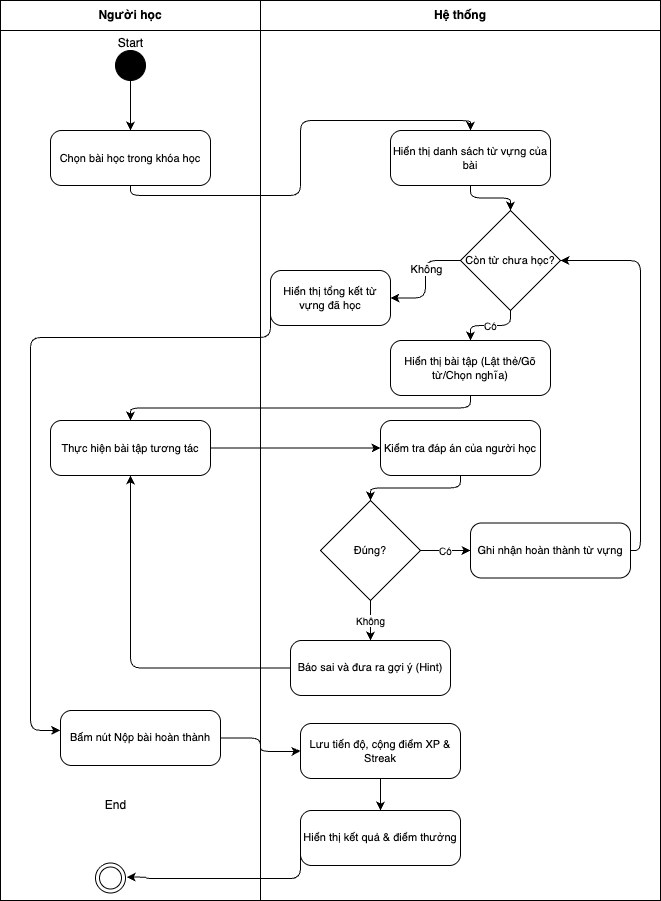

The diagram above was exported from draw.io. Its source (the exported page's mxGraphModel, read from the mxfile embedded in the PNG):
<mxGraphModel dx="834" dy="709" grid="1" gridSize="10" guides="1" tooltips="1" connect="1" arrows="1" fold="1" page="1" pageScale="1" pageWidth="800" pageHeight="1600" math="0" shadow="0">
  <root>
    <mxCell id="0" />
    <mxCell id="1" parent="0" />
    <mxCell id="lane_0" value="Người học" style="swimlane;whiteSpace=wrap;html=1;fillColor=none;strokeColor=#000000;startSize=30;fontStyle=1;fontColor=#000000;fontSize=12;" parent="1" vertex="1">
      <mxGeometry x="50" y="50" width="260" height="900" as="geometry" />
    </mxCell>
    <mxCell id="End" value="" style="ellipse;html=1;shape=endState;fillColor=none;strokeColor=#000000;" parent="lane_0" vertex="1">
      <mxGeometry x="95" y="862.5" width="30" height="30" as="geometry" />
    </mxCell>
    <mxCell id="DoEx" value="Thực hiện bài tập tương tác" style="rounded=1;whiteSpace=wrap;html=1;fillColor=#ffffff;strokeColor=#000000;fontColor=#000000;fontSize=11;arcSize=20;" parent="lane_0" vertex="1">
      <mxGeometry x="50" y="420" width="160" height="55" as="geometry" />
    </mxCell>
    <mxCell id="ClickSubmit" value="Bấm nút Nộp bài hoàn thành" style="rounded=1;whiteSpace=wrap;html=1;fillColor=#ffffff;strokeColor=#000000;fontColor=#000000;fontSize=11;arcSize=20;" parent="lane_0" vertex="1">
      <mxGeometry x="60" y="710" width="160" height="55" as="geometry" />
    </mxCell>
    <mxCell id="6" value="Start" style="text;html=1;align=center;verticalAlign=middle;resizable=0;points=[];autosize=1;strokeColor=none;fillColor=none;" vertex="1" parent="lane_0">
      <mxGeometry x="105" y="28" width="50" height="30" as="geometry" />
    </mxCell>
    <mxCell id="7" value="End" style="text;html=1;align=center;verticalAlign=middle;resizable=0;points=[];autosize=1;strokeColor=none;fillColor=none;" vertex="1" parent="lane_0">
      <mxGeometry x="95" y="790" width="40" height="30" as="geometry" />
    </mxCell>
    <mxCell id="lane_1" value="Hệ thống" style="swimlane;whiteSpace=wrap;html=1;fillColor=none;strokeColor=#000000;startSize=30;fontStyle=1;fontColor=#000000;fontSize=12;" parent="1" vertex="1">
      <mxGeometry x="310" y="50" width="400" height="900" as="geometry" />
    </mxCell>
    <mxCell id="RenderEx" value="Hiển thị bài tập (Lật thẻ/Gõ từ/Chọn nghĩa)" style="rounded=1;whiteSpace=wrap;html=1;fillColor=#ffffff;strokeColor=#000000;fontColor=#000000;fontSize=11;arcSize=20;" parent="lane_1" vertex="1">
      <mxGeometry x="130" y="340" width="160" height="55" as="geometry" />
    </mxCell>
    <mxCell id="VerifyAnswer" value="Kiểm tra đáp án của người học" style="rounded=1;whiteSpace=wrap;html=1;fillColor=#ffffff;strokeColor=#000000;fontColor=#000000;fontSize=11;arcSize=20;" parent="lane_1" vertex="1">
      <mxGeometry x="120" y="420" width="160" height="55" as="geometry" />
    </mxCell>
    <mxCell id="10" style="edgeStyle=orthogonalEdgeStyle;html=1;exitX=0;exitY=0.5;exitDx=0;exitDy=0;entryX=1;entryY=0.5;entryDx=0;entryDy=0;" edge="1" parent="lane_1" source="WordLoop" target="9">
      <mxGeometry relative="1" as="geometry" />
    </mxCell>
    <mxCell id="11" value="Không" style="edgeLabel;html=1;align=center;verticalAlign=middle;resizable=0;points=[];" vertex="1" connectable="0" parent="10">
      <mxGeometry x="-0.2" relative="1" as="geometry">
        <mxPoint as="offset" />
      </mxGeometry>
    </mxCell>
    <mxCell id="WordLoop" value="Còn từ chưa học?" style="rhombus;whiteSpace=wrap;html=1;fillColor=#ffffff;strokeColor=#000000;fontColor=#000000;fontSize=11;" parent="lane_1" vertex="1">
      <mxGeometry x="200" y="210" width="100" height="100" as="geometry" />
    </mxCell>
    <mxCell id="e4" value="Có" style="edgeStyle=orthogonalEdgeStyle;rounded=1;html=1;exitX=0.5;exitY=1;entryX=0.5;entryY=0;strokeColor=#000000;fontColor=#000000;fontSize=10;" parent="lane_1" source="WordLoop" target="RenderEx" edge="1">
      <mxGeometry relative="1" as="geometry" />
    </mxCell>
    <mxCell id="ShowHint" value="Báo sai và đưa ra gợi ý (Hint)" style="rounded=1;whiteSpace=wrap;html=1;fillColor=#ffffff;strokeColor=#000000;fontColor=#000000;fontSize=11;arcSize=20;" parent="lane_1" vertex="1">
      <mxGeometry x="30" y="640" width="160" height="55" as="geometry" />
    </mxCell>
    <mxCell id="DecCorrect" value="Đúng?" style="rhombus;whiteSpace=wrap;html=1;fillColor=#ffffff;strokeColor=#000000;fontColor=#000000;fontSize=11;" parent="lane_1" vertex="1">
      <mxGeometry x="60" y="500" width="100" height="100" as="geometry" />
    </mxCell>
    <mxCell id="e7" style="edgeStyle=orthogonalEdgeStyle;rounded=1;html=1;exitX=0.5;exitY=1;entryX=0.5;entryY=0;strokeColor=#000000;fontColor=#000000;fontSize=10;" parent="lane_1" source="VerifyAnswer" target="DecCorrect" edge="1">
      <mxGeometry relative="1" as="geometry" />
    </mxCell>
    <mxCell id="e8" value="Không" style="edgeStyle=orthogonalEdgeStyle;rounded=1;html=1;exitX=0.5;exitY=1;entryX=0.5;entryY=0;strokeColor=#000000;fontColor=#000000;fontSize=10;" parent="lane_1" source="DecCorrect" target="ShowHint" edge="1">
      <mxGeometry relative="1" as="geometry" />
    </mxCell>
    <mxCell id="3" value="" style="edgeStyle=orthogonalEdgeStyle;rounded=1;html=1;exitX=0.5;exitY=1;entryX=0.5;entryY=0;strokeColor=#000000;fontColor=#000000;fontSize=10;" edge="1" parent="lane_1" source="VerifyAnswer" target="DecCorrect">
      <mxGeometry relative="1" as="geometry">
        <mxPoint x="185" y="515" as="sourcePoint" />
        <mxPoint x="-130" y="910" as="targetPoint" />
      </mxGeometry>
    </mxCell>
    <mxCell id="SuccessScreen" value="Hiển thị kết quả &amp; điểm thưởng" style="rounded=1;whiteSpace=wrap;html=1;fillColor=#ffffff;strokeColor=#000000;fontColor=#000000;fontSize=11;arcSize=20;" parent="lane_1" vertex="1">
      <mxGeometry x="40" y="810" width="160" height="55" as="geometry" />
    </mxCell>
    <mxCell id="SaveProgress" value="Lưu tiến độ, cộng điểm XP &amp; Streak" style="rounded=1;whiteSpace=wrap;html=1;fillColor=#ffffff;strokeColor=#000000;fontColor=#000000;fontSize=11;arcSize=20;" parent="lane_1" vertex="1">
      <mxGeometry x="40" y="723" width="160" height="55" as="geometry" />
    </mxCell>
    <mxCell id="e14" style="edgeStyle=orthogonalEdgeStyle;rounded=1;html=1;exitX=0.5;exitY=1;entryX=0.5;entryY=0;strokeColor=#000000;fontColor=#000000;fontSize=10;" parent="lane_1" source="SaveProgress" target="SuccessScreen" edge="1">
      <mxGeometry relative="1" as="geometry" />
    </mxCell>
    <mxCell id="MarkWordDone" value="Ghi nhận hoàn thành từ vựng" style="rounded=1;whiteSpace=wrap;html=1;fillColor=#ffffff;strokeColor=#000000;fontColor=#000000;fontSize=11;arcSize=20;" parent="lane_1" vertex="1">
      <mxGeometry x="210" y="522.5" width="160" height="55" as="geometry" />
    </mxCell>
    <mxCell id="e10" value="Có" style="edgeStyle=orthogonalEdgeStyle;rounded=1;html=1;exitX=1;exitY=0.5;entryX=0;entryY=0.5;strokeColor=#000000;fontColor=#000000;fontSize=10;exitDx=0;exitDy=0;entryDx=0;entryDy=0;" parent="lane_1" source="DecCorrect" target="MarkWordDone" edge="1">
      <mxGeometry relative="1" as="geometry">
        <Array as="points" />
      </mxGeometry>
    </mxCell>
    <mxCell id="e11" style="edgeStyle=orthogonalEdgeStyle;rounded=1;html=1;exitX=1;exitY=0.5;entryX=1;entryY=0.5;strokeColor=#000000;fontColor=#000000;fontSize=10;" parent="lane_1" source="MarkWordDone" target="WordLoop" edge="1">
      <mxGeometry relative="1" as="geometry">
        <Array as="points">
          <mxPoint x="380" y="550" />
          <mxPoint x="380" y="260" />
        </Array>
      </mxGeometry>
    </mxCell>
    <mxCell id="GetWords" value="Hiển thị danh sách từ vựng của bài" style="rounded=1;whiteSpace=wrap;html=1;fillColor=#ffffff;strokeColor=#000000;fontColor=#000000;fontSize=11;arcSize=20;" parent="lane_1" vertex="1">
      <mxGeometry x="130" y="130" width="160" height="55" as="geometry" />
    </mxCell>
    <mxCell id="e3" style="edgeStyle=orthogonalEdgeStyle;rounded=1;html=1;exitX=0.5;exitY=1;entryX=0.5;entryY=0;strokeColor=#000000;fontColor=#000000;fontSize=10;" parent="lane_1" source="GetWords" target="WordLoop" edge="1">
      <mxGeometry relative="1" as="geometry" />
    </mxCell>
    <mxCell id="9" value="Hiển thị tổng kết từ vựng đã học" style="rounded=1;whiteSpace=wrap;html=1;fillColor=#ffffff;strokeColor=#000000;fontColor=#000000;fontSize=11;arcSize=20;" vertex="1" parent="lane_1">
      <mxGeometry x="10" y="270" width="120" height="55" as="geometry" />
    </mxCell>
    <mxCell id="Start" value="" style="ellipse;html=1;fillColor=#000000;strokeColor=#000000;" parent="1" vertex="1">
      <mxGeometry x="165" y="100" width="30" height="30" as="geometry" />
    </mxCell>
    <mxCell id="OpenLesson" value="Chọn bài học trong khóa học" style="rounded=1;whiteSpace=wrap;html=1;fillColor=#ffffff;strokeColor=#000000;fontColor=#000000;fontSize=11;arcSize=20;" parent="1" vertex="1">
      <mxGeometry x="100" y="180" width="160" height="55" as="geometry" />
    </mxCell>
    <mxCell id="e1" style="edgeStyle=orthogonalEdgeStyle;rounded=1;html=1;exitX=0.5;exitY=1;entryX=0.5;entryY=0;strokeColor=#000000;fontColor=#000000;fontSize=10;" parent="1" source="Start" target="OpenLesson" edge="1">
      <mxGeometry relative="1" as="geometry" />
    </mxCell>
    <mxCell id="e2" style="edgeStyle=orthogonalEdgeStyle;rounded=1;html=1;exitX=0.5;exitY=1;entryX=0.5;entryY=0;strokeColor=#000000;fontColor=#000000;fontSize=10;" parent="1" source="OpenLesson" target="GetWords" edge="1">
      <mxGeometry relative="1" as="geometry" />
    </mxCell>
    <mxCell id="e5" style="edgeStyle=orthogonalEdgeStyle;rounded=1;html=1;exitX=0.5;exitY=1;entryX=0.5;entryY=0;strokeColor=#000000;fontColor=#000000;fontSize=10;" parent="1" source="RenderEx" target="DoEx" edge="1">
      <mxGeometry relative="1" as="geometry" />
    </mxCell>
    <mxCell id="e6" style="edgeStyle=orthogonalEdgeStyle;rounded=1;html=1;exitX=1;exitY=0.5;entryX=0;entryY=0.5;strokeColor=#000000;fontColor=#000000;fontSize=10;entryDx=0;entryDy=0;exitDx=0;exitDy=0;" parent="1" source="DoEx" target="VerifyAnswer" edge="1">
      <mxGeometry relative="1" as="geometry">
        <Array as="points">
          <mxPoint x="270" y="498" />
          <mxPoint x="305" y="498" />
        </Array>
      </mxGeometry>
    </mxCell>
    <mxCell id="e9" style="edgeStyle=orthogonalEdgeStyle;rounded=1;html=1;exitX=0;exitY=0.5;entryX=0.5;entryY=1;strokeColor=#000000;fontColor=#000000;fontSize=10;entryDx=0;entryDy=0;" parent="1" source="ShowHint" target="DoEx" edge="1">
      <mxGeometry relative="1" as="geometry">
        <Array as="points">
          <mxPoint x="180" y="718" />
        </Array>
      </mxGeometry>
    </mxCell>
    <mxCell id="e13" style="edgeStyle=orthogonalEdgeStyle;rounded=1;html=1;exitX=1;exitY=0.5;entryX=0;entryY=0.5;strokeColor=#000000;fontColor=#000000;fontSize=10;entryDx=0;entryDy=0;exitDx=0;exitDy=0;" parent="1" source="ClickSubmit" target="SaveProgress" edge="1">
      <mxGeometry relative="1" as="geometry">
        <Array as="points">
          <mxPoint x="310" y="788" />
          <mxPoint x="310" y="801" />
          <mxPoint x="340" y="801" />
          <mxPoint x="350" y="800" />
        </Array>
      </mxGeometry>
    </mxCell>
    <mxCell id="e15" style="edgeStyle=orthogonalEdgeStyle;rounded=1;html=1;exitX=0;exitY=0.5;strokeColor=#000000;fontColor=#000000;fontSize=10;exitDx=0;exitDy=0;entryX=1.039;entryY=0.469;entryDx=0;entryDy=0;entryPerimeter=0;" parent="1" source="SuccessScreen" target="End" edge="1">
      <mxGeometry relative="1" as="geometry">
        <mxPoint x="220" y="1097" as="targetPoint" />
        <Array as="points">
          <mxPoint x="196" y="928" />
        </Array>
      </mxGeometry>
    </mxCell>
    <mxCell id="12" style="edgeStyle=orthogonalEdgeStyle;html=1;exitX=0;exitY=0.5;exitDx=0;exitDy=0;entryX=-0.001;entryY=0.38;entryDx=0;entryDy=0;entryPerimeter=0;" edge="1" parent="1" source="9" target="ClickSubmit">
      <mxGeometry relative="1" as="geometry">
        <Array as="points">
          <mxPoint x="80" y="387" />
          <mxPoint x="80" y="780" />
          <mxPoint x="110" y="780" />
        </Array>
      </mxGeometry>
    </mxCell>
  </root>
</mxGraphModel>